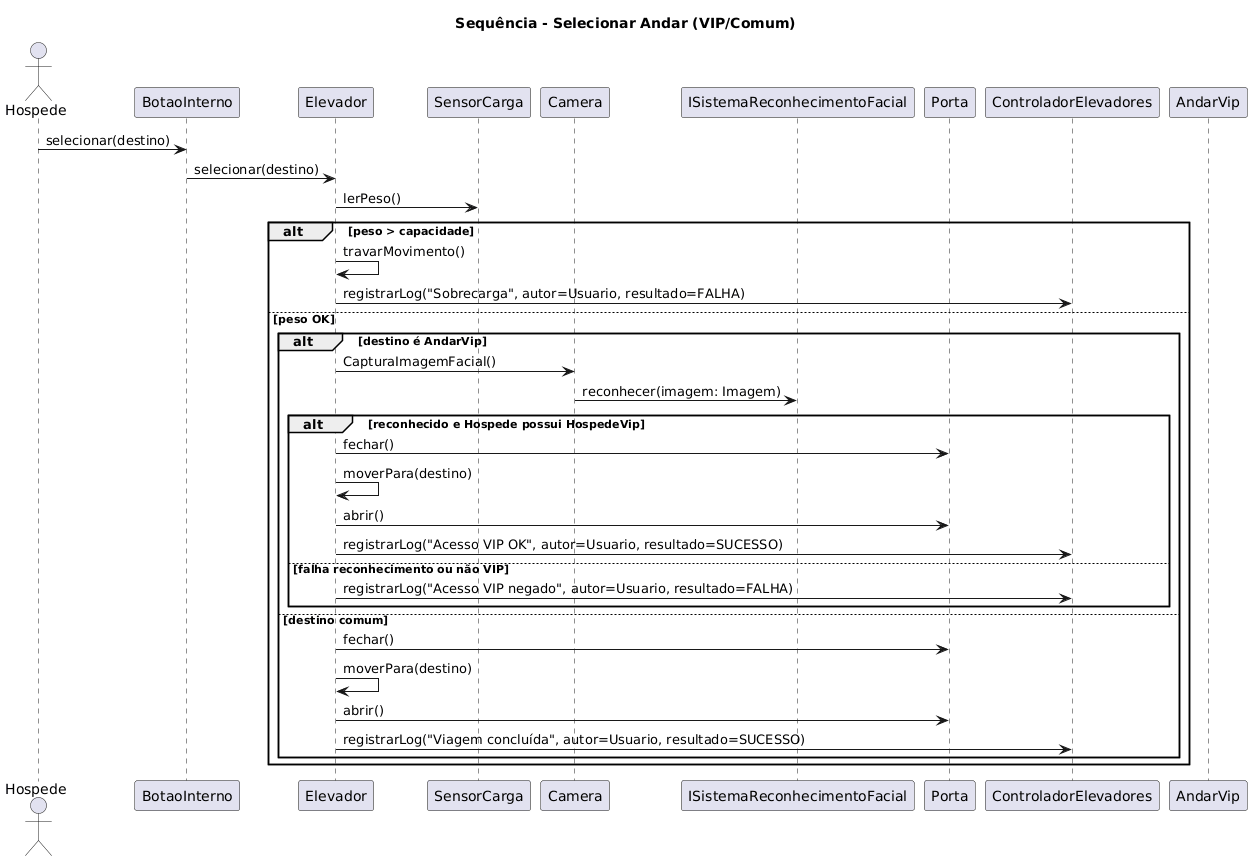

The diagram above was rendered by PlantUML. Its source (embedded in the PNG):
@startuml
title Sequência - Selecionar Andar (VIP/Comum)

actor Hospede
participant BotaoInterno
participant Elevador
participant SensorCarga
participant Camera
participant ISistemaReconhecimentoFacial
participant Porta
participant ControladorElevadores
participant AndarVip

Hospede -> BotaoInterno: selecionar(destino)
BotaoInterno -> Elevador: selecionar(destino)
Elevador -> SensorCarga: lerPeso()
alt peso > capacidade
  Elevador -> Elevador: travarMovimento()
  ControladorElevadores <- Elevador: registrarLog("Sobrecarga", autor=Usuario, resultado=FALHA)
else peso OK
  alt destino é AndarVip
    Elevador -> Camera: CapturaImagemFacial()
    Camera -> ISistemaReconhecimentoFacial: reconhecer(imagem: Imagem)
    alt reconhecido e Hospede possui HospedeVip
      Elevador -> Porta: fechar()
      Elevador -> Elevador: moverPara(destino)
      Elevador -> Porta: abrir()
      ControladorElevadores <- Elevador: registrarLog("Acesso VIP OK", autor=Usuario, resultado=SUCESSO)
    else falha reconhecimento ou não VIP
      ControladorElevadores <- Elevador: registrarLog("Acesso VIP negado", autor=Usuario, resultado=FALHA)
    end
  else destino comum
    Elevador -> Porta: fechar()
    Elevador -> Elevador: moverPara(destino)
    Elevador -> Porta: abrir()
    ControladorElevadores <- Elevador: registrarLog("Viagem concluída", autor=Usuario, resultado=SUCESSO)
  end
end
@enduml